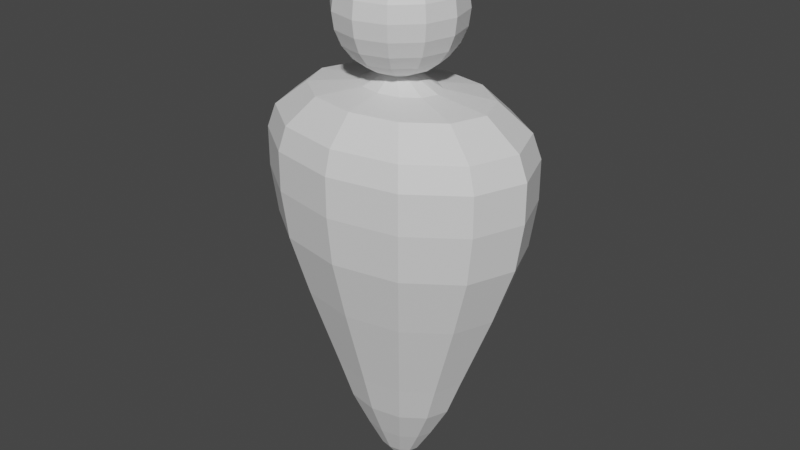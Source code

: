 # Source: Ghost.blend  (saved by Blender 4.0.36; exported with 4.5.12 LTS)
import bpy
from mathutils import Matrix  # noqa: F401  (used for matrix-valued properties, if any)

bpy.ops.wm.read_factory_settings(use_empty=True)
scene = bpy.context.scene
scene.name = 'Scene'

# ---- collections
col_collection = bpy.data.collections.new('Collection'); scene.collection.children.link(col_collection)

# ---- materials (node trees are filled in below, after node groups)
mat_material = bpy.data.materials.new('Material')
mat_material.use_transparent_shadow = False
mat_material_001 = bpy.data.materials.new('Material.001')
mat_material_001.use_transparent_shadow = False

# ---- material node trees
mat_material.use_nodes = True; mat_material.node_tree.nodes.clear()
_N = mat_material.node_tree.nodes; _L = mat_material.node_tree.links
n0 = _N.new('ShaderNodeOutputMaterial'); n0.name = 'Material Output'; n0.location = (300, 300)
n1 = _N.new('ShaderNodeWireframe'); n1.name = 'Wireframe'; n1.location = (27, 288)
n1.use_pixel_size = True
n1.inputs[0].default_value = 0.0
_L.new(n1.outputs[0], n0.inputs[0])
n0.is_active_output = True
mat_material_001.use_nodes = True; mat_material_001.node_tree.nodes.clear()
_N = mat_material_001.node_tree.nodes; _L = mat_material_001.node_tree.links
n0 = _N.new('ShaderNodeBsdfPrincipled'); n0.name = 'Principled BSDF'; n0.location = (10, 300)
n0.inputs[3].default_value = 1.45
n1 = _N.new('ShaderNodeOutputMaterial'); n1.name = 'Material Output'; n1.location = (300, 300)
_L.new(n0.outputs[0], n1.inputs[0])
n1.is_active_output = True

# ---- world
world_world = bpy.data.worlds.new('World'); scene.world = world_world
world_world.use_nodes = True; world_world.node_tree.nodes.clear()
_N = world_world.node_tree.nodes; _L = world_world.node_tree.links
n0 = _N.new('ShaderNodeOutputWorld'); n0.name = 'World Output'; n0.location = (300, 300)
n1 = _N.new('ShaderNodeBackground'); n1.name = 'Background'; n1.location = (10, 300)
n1.inputs[0].default_value = (0.05088, 0.05088, 0.05088, 1.0)
_L.new(n1.outputs[0], n0.inputs[0])
n0.is_active_output = True
world_world.color = (0.05088, 0.05088, 0.05088)
world_world.use_sun_shadow = False
world_world.sun_shadow_jitter_overblur = 0.0

# ---- meshes
me_sphere_003 = bpy.data.meshes.new('Sphere.003')
me_sphere_003.from_pydata([(4.728e-09, 0.1406, 1.709), (4.728e-09, 0.1921, 1.62), (4.728e-09, 0.1921, 1.517), (4.728e-09, 0.1722, 1.469), (0.02573, 0.04457, 1.761), (0.04971, 0.0861, 1.741), (0.0703, 0.1218, 1.709), (0.0861, 0.1491, 1.668), (0.09604, 0.1663, 1.62), (0.09942, 0.1722, 1.569), (0.09604, 0.1663, 1.517), (0.0861, 0.1491, 1.469), (0.0703, 0.1218, 1.428), (0.04971, 0.0861, 1.397), (0.02573, 0.04457, 1.377), (0.04457, 0.02573, 1.761), (0.0861, 0.04971, 1.741), (0.1218, 0.0703, 1.709), (0.1491, 0.0861, 1.668), (0.1663, 0.09604, 1.62), (0.1722, 0.09942, 1.569), (0.1663, 0.09604, 1.517), (0.1491, 0.0861, 1.469), (0.1218, 0.0703, 1.428), (0.0861, 0.04971, 1.397), (0.04457, 0.02573, 1.377), (0.05147, -5.96e-08, 1.761), (0.09942, -5.96e-08, 1.741), (0.1406, -5.96e-08, 1.709), (0.1722, -5.96e-08, 1.668), (0.1921, -5.96e-08, 1.62), (0.1988, -5.96e-08, 1.569), (0.1921, -5.96e-08, 1.517), (0.1722, -5.96e-08, 1.469), (0.1406, -5.96e-08, 1.428), (0.09942, -5.96e-08, 1.397), (0.05147, -5.96e-08, 1.377), (0.04457, -0.02573, 1.761), (0.0861, -0.04971, 1.741), (0.1218, -0.0703, 1.709), (0.1491, -0.0861, 1.668), (0.1663, -0.09604, 1.62), (0.1722, -0.09942, 1.569), (0.1663, -0.09604, 1.517), (0.1491, -0.0861, 1.469), (0.1218, -0.0703, 1.428), (0.0861, -0.04971, 1.397), (0.04457, -0.02573, 1.377), (0.02573, -0.04457, 1.761), (0.04971, -0.0861, 1.741), (0.0703, -0.1218, 1.709), (0.0861, -0.1491, 1.668), (0.09604, -0.1663, 1.62), (0.09942, -0.1722, 1.569), (0.09604, -0.1663, 1.517), (0.0861, -0.1491, 1.469), (0.0703, -0.1218, 1.428), (0.04971, -0.0861, 1.397), (0.02573, -0.04457, 1.377), (4.728e-09, -0.05147, 1.761), (4.728e-09, -0.09942, 1.741), (-7.124e-09, -0.1406, 1.709), (-1.305e-08, -0.1722, 1.668), (-7.124e-09, -0.1921, 1.62), (4.728e-09, -0.1988, 1.569), (-7.124e-09, -0.1921, 1.517), (-1.305e-08, -0.1722, 1.469), (-7.124e-09, -0.1406, 1.428), (4.728e-09, -0.09942, 1.397), (4.728e-09, -0.05147, 1.377), (-0.02573, -0.04457, 1.761), (-0.04971, -0.0861, 1.741), (-0.0703, -0.1218, 1.709), (-0.0861, -0.1491, 1.668), (-0.09604, -0.1663, 1.62), (-0.09942, -0.1722, 1.569), (-0.09604, -0.1663, 1.517), (-0.0861, -0.1491, 1.469), (-0.0703, -0.1218, 1.428), (-0.04971, -0.0861, 1.397), (-0.02573, -0.04457, 1.377), (-0.04457, -0.02573, 1.761), (-0.0861, -0.04971, 1.741), (-0.1218, -0.0703, 1.709), (-0.1491, -0.0861, 1.668), (-0.1663, -0.09604, 1.62), (-0.1722, -0.09942, 1.569), (-0.1663, -0.09604, 1.517), (-0.1491, -0.0861, 1.469), (-0.1218, -0.0703, 1.428), (-0.0861, -0.04971, 1.397), (-0.04457, -0.02573, 1.377), (4.728e-09, -5.96e-08, 1.768), (-0.05147, -5.96e-08, 1.761), (-0.09942, -5.96e-08, 1.741), (-0.1406, -5.96e-08, 1.709), (-0.1722, -5.96e-08, 1.668), (-0.1921, -5.96e-08, 1.62), (-0.1988, -5.96e-08, 1.569), (-0.1921, -5.96e-08, 1.517), (-0.1722, -5.96e-08, 1.469), (-0.1406, -5.96e-08, 1.428), (-0.09942, -5.96e-08, 1.397), (-0.05147, -5.96e-08, 1.377), (-0.04457, 0.02573, 1.761), (-0.0861, 0.04971, 1.741), (-0.1218, 0.0703, 1.709), (-0.1491, 0.0861, 1.668), (-0.1663, 0.09604, 1.62), (-0.1722, 0.09942, 1.569), (-0.1663, 0.09604, 1.517), (-0.1491, 0.0861, 1.469), (-0.1218, 0.0703, 1.428), (-0.0861, 0.04971, 1.397), (-0.04457, 0.02573, 1.377), (-0.02573, 0.04457, 1.761), (-0.04971, 0.0861, 1.741), (-0.0703, 0.1218, 1.709), (-0.0861, 0.1491, 1.668), (-0.09604, 0.1663, 1.62), (-0.09942, 0.1722, 1.569), (-0.09604, 0.1663, 1.517), (-0.0861, 0.1491, 1.469), (-0.0703, 0.1218, 1.428), (-0.04971, 0.0861, 1.397), (-0.02573, 0.04457, 1.377), (4.728e-09, 0.05147, 1.761), (4.728e-09, 0.09942, 1.741), (2.251e-08, 0.1722, 1.668), (4.728e-09, 0.1988, 1.569), (2.843e-08, 0.1406, 1.428), (4.728e-09, 0.09942, 1.397), (4.728e-09, 0.05147, 1.377), (0.06906, 0.08552, 1.337), (0.02573, 0.04457, 1.375), (0.04457, 0.02573, 1.375), (0.05147, -5.96e-08, 1.375), (0.04457, -0.02573, 1.375), (0.02573, -0.04457, 1.375), (4.569e-09, -0.05147, 1.375), (-0.02573, -0.04457, 1.375), (-0.04457, -0.02573, 1.375), (-0.05147, -5.96e-08, 1.375), (-0.04457, 0.02573, 1.375), (-0.02573, 0.04457, 1.375), (4.569e-09, 0.05147, 1.375), (0.1535, 0.1901, 1.317), (0.1196, 0.04938, 1.337), (0.1381, -5.96e-08, 1.337), (0.1196, -0.04938, 1.337), (0.06906, -0.08552, 1.337), (4.564e-09, -0.09875, 1.337), (-0.06906, -0.08552, 1.337), (-0.1196, -0.04938, 1.337), (-0.1381, -5.96e-08, 1.337), (-0.1196, 0.04938, 1.337), (-0.06906, 0.08552, 1.337), (4.564e-09, 0.09875, 1.337), (0.2091, 0.2589, 1.233), (0.2658, 0.1097, 1.317), (0.3069, -5.96e-08, 1.317), (0.2658, -0.1097, 1.317), (0.1535, -0.1901, 1.317), (-1.186e-09, -0.2195, 1.317), (-0.1535, -0.1901, 1.317), (-0.2658, -0.1097, 1.317), (-0.3069, -5.96e-08, 1.317), (-0.2658, 0.1097, 1.317), (-0.1535, 0.1901, 1.317), (-1.186e-09, 0.2195, 1.317), (0.2238, 0.2772, 1.157), (0.3621, 0.1495, 1.233), (0.4181, -5.96e-08, 1.233), (0.3621, -0.1495, 1.233), (0.2091, -0.2589, 1.233), (-7.297e-09, -0.299, 1.233), (-0.2091, -0.2589, 1.233), (-0.3621, -0.1495, 1.233), (-0.4181, -5.96e-08, 1.233), (-0.3621, 0.1495, 1.233), (-0.2091, 0.2589, 1.233), (-7.297e-09, 0.299, 1.233), (0.2238, 0.2772, 1.03), (0.3877, 0.16, 1.157), (0.4477, -5.355e-08, 1.157), (0.3877, -0.16, 1.157), (0.2238, -0.2772, 1.157), (-8.742e-09, -0.3201, 1.157), (-0.2238, -0.2772, 1.157), (-0.3877, -0.16, 1.157), (-0.4477, -5.355e-08, 1.157), (-0.3877, 0.16, 1.157), (-0.2238, 0.2772, 1.157), (-8.742e-09, 0.3201, 1.157), (0.212, 0.2625, 0.8749), (0.3877, 0.16, 1.03), (0.4477, -4.47e-08, 1.03), (0.3877, -0.16, 1.03), (0.2238, -0.2772, 1.03), (-8.901e-09, -0.3201, 1.03), (-0.2238, -0.2772, 1.03), (-0.3877, -0.16, 1.03), (-0.4477, -4.47e-08, 1.03), (-0.3877, 0.16, 1.03), (-0.2238, 0.2772, 1.03), (-8.901e-09, 0.3201, 1.03), (0.1768, 0.219, 0.6781), (0.3672, 0.1516, 0.8749), (0.424, -2.98e-08, 0.8749), (0.3672, -0.1516, 0.8749), (0.212, -0.2625, 0.8749), (-8.1e-09, -0.3032, 0.8749), (-0.212, -0.2625, 0.8749), (-0.3672, -0.1516, 0.8749), (-0.424, -2.98e-08, 0.8749), (-0.3672, 0.1516, 0.8749), (-0.212, 0.2625, 0.8749), (-8.1e-09, 0.3032, 0.8749), (0.149, 0.1845, 0.5388), (0.3063, 0.1264, 0.6781), (0.3536, -2.98e-08, 0.6781), (0.3063, -0.1264, 0.6781), (0.1768, -0.219, 0.6781), (-5.646e-09, -0.2528, 0.6781), (-0.1768, -0.219, 0.6781), (-0.3063, -0.1264, 0.6781), (-0.3536, -2.98e-08, 0.6781), (-0.3063, 0.1264, 0.6781), (-0.1768, 0.219, 0.6781), (-5.646e-09, 0.2528, 0.6781), (0.1221, 0.1512, 0.4054), (0.258, 0.1065, 0.5388), (0.2979, 0.0, 0.5388), (0.258, -0.1065, 0.5388), (0.149, -0.1845, 0.5388), (3.873e-10, -0.213, 0.5388), (-0.149, -0.1845, 0.5388), (-0.258, -0.1065, 0.5388), (-0.2979, 0.0, 0.5388), (-0.258, 0.1065, 0.5388), (-0.149, 0.1845, 0.5388), (3.873e-10, 0.213, 0.5388), (0.09733, 0.1205, 0.2782), (0.2115, 0.08729, 0.4054), (0.2442, 0.0, 0.4054), (0.2115, -0.08729, 0.4054), (0.1221, -0.1512, 0.4054), (2.834e-09, -0.1746, 0.4054), (-0.1221, -0.1512, 0.4054), (-0.2115, -0.08729, 0.4054), (-0.2442, 0.0, 0.4054), (-0.2115, 0.08729, 0.4054), (-0.1221, 0.1512, 0.4054), (2.834e-09, 0.1746, 0.4054), (0.06458, 0.07997, 0.1625), (0.1686, 0.06959, 0.2782), (0.1947, 0.0, 0.2782), (0.1686, -0.06959, 0.2782), (0.09733, -0.1205, 0.2782), (3.567e-09, -0.1392, 0.2782), (-0.09733, -0.1205, 0.2782), (-0.1686, -0.06959, 0.2782), (-0.1947, 0.0, 0.2782), (-0.1686, 0.06959, 0.2782), (-0.09733, 0.1205, 0.2782), (3.567e-09, 0.1392, 0.2782), (0.03645, 0.04514, 0.07216), (0.1118, 0.04617, 0.1625), (0.1292, 0.0, 0.1625), (0.1118, -0.04617, 0.1625), (0.06458, -0.07997, 0.1625), (3.253e-09, -0.09234, 0.1625), (-0.06458, -0.07997, 0.1625), (-0.1118, -0.04617, 0.1625), (-0.1292, 0.0, 0.1625), (-0.1118, 0.04617, 0.1625), (-0.06458, 0.07997, 0.1625), (3.253e-09, 0.09234, 0.1625), (0.06314, 0.02606, 0.07216), (0.0729, 0.0, 0.07216), (0.06314, -0.02606, 0.07216), (0.03645, -0.04514, 0.07216), (6.008e-09, -0.05212, 0.07216), (-0.03645, -0.04514, 0.07216), (-0.06314, -0.02606, 0.07216), (-0.0729, 0.0, 0.07216), (-0.06314, 0.02606, 0.07216), (-0.03645, 0.04514, 0.07216), (6.008e-09, 0.05212, 0.07216), (3.669e-09, 0.0, -0.0004047)], [], [(128, 0, 6, 7), (132, 131, 13, 14), (126, 92, 4), (3, 2, 10, 11), (1, 128, 7, 8), (132, 14, 134, 145), (127, 126, 4, 5), (130, 3, 11, 12), (129, 1, 8, 9), (0, 127, 5, 6), (131, 130, 12, 13), (2, 129, 9, 10), (12, 11, 22, 23), (9, 8, 19, 20), (6, 5, 16, 17), (13, 12, 23, 24), (10, 9, 20, 21), (7, 6, 17, 18), (14, 13, 24, 25), (4, 92, 15), (11, 10, 21, 22), (8, 7, 18, 19), (36, 47, 137, 136), (5, 4, 15, 16), (15, 92, 26), (22, 21, 32, 33), (19, 18, 29, 30), (91, 103, 142, 141), (16, 15, 26, 27), (23, 22, 33, 34), (20, 19, 30, 31), (17, 16, 27, 28), (24, 23, 34, 35), (21, 20, 31, 32), (18, 17, 28, 29), (25, 24, 35, 36), (35, 34, 45, 46), (32, 31, 42, 43), (29, 28, 39, 40), (36, 35, 46, 47), (26, 92, 37), (33, 32, 43, 44), (30, 29, 40, 41), (80, 91, 141, 140), (27, 26, 37, 38), (34, 33, 44, 45), (31, 30, 41, 42), (28, 27, 38, 39), (38, 37, 48, 49), (45, 44, 55, 56), (42, 41, 52, 53), (39, 38, 49, 50), (46, 45, 56, 57), (43, 42, 53, 54), (40, 39, 50, 51), (47, 46, 57, 58), (37, 92, 48), (44, 43, 54, 55), (41, 40, 51, 52), (69, 80, 140, 139), (58, 57, 68, 69), (48, 92, 59), (55, 54, 65, 66), (52, 51, 62, 63), (103, 114, 143, 142), (49, 48, 59, 60), (56, 55, 66, 67), (53, 52, 63, 64), (50, 49, 60, 61), (57, 56, 67, 68), (54, 53, 64, 65), (51, 50, 61, 62), (61, 60, 71, 72), (68, 67, 78, 79), (65, 64, 75, 76), (62, 61, 72, 73), (69, 68, 79, 80), (59, 92, 70), (66, 65, 76, 77), (63, 62, 73, 74), (58, 69, 139, 138), (60, 59, 70, 71), (67, 66, 77, 78), (64, 63, 74, 75), (25, 36, 136, 135), (71, 70, 81, 82), (78, 77, 88, 89), (75, 74, 85, 86), (72, 71, 82, 83), (79, 78, 89, 90), (76, 75, 86, 87), (73, 72, 83, 84), (80, 79, 90, 91), (70, 92, 81), (77, 76, 87, 88), (74, 73, 84, 85), (84, 83, 95, 96), (91, 90, 102, 103), (81, 92, 93), (88, 87, 99, 100), (85, 84, 96, 97), (14, 25, 135, 134), (82, 81, 93, 94), (89, 88, 100, 101), (86, 85, 97, 98), (83, 82, 94, 95), (90, 89, 101, 102), (87, 86, 98, 99), (95, 94, 105, 106), (102, 101, 112, 113), (99, 98, 109, 110), (96, 95, 106, 107), (103, 102, 113, 114), (93, 92, 104), (100, 99, 110, 111), (97, 96, 107, 108), (125, 132, 145, 144), (94, 93, 104, 105), (101, 100, 111, 112), (98, 97, 108, 109), (108, 107, 118, 119), (47, 58, 138, 137), (105, 104, 115, 116), (112, 111, 122, 123), (109, 108, 119, 120), (106, 105, 116, 117), (113, 112, 123, 124), (110, 109, 120, 121), (107, 106, 117, 118), (114, 113, 124, 125), (104, 92, 115), (111, 110, 121, 122), (118, 117, 0, 128), (125, 124, 131, 132), (115, 92, 126), (122, 121, 2, 3), (119, 118, 128, 1), (114, 125, 144, 143), (116, 115, 126, 127), (123, 122, 3, 130), (120, 119, 1, 129), (117, 116, 127, 0), (124, 123, 130, 131), (121, 120, 129, 2), (139, 140, 152, 151), (142, 143, 155, 154), (135, 136, 148, 147), (144, 145, 157, 156), (138, 139, 151, 150), (141, 142, 154, 153), (134, 135, 147, 133), (137, 138, 150, 149), (145, 134, 133, 157), (140, 141, 153, 152), (143, 144, 156, 155), (136, 137, 149, 148), (151, 152, 164, 163), (154, 155, 167, 166), (147, 148, 160, 159), (156, 157, 169, 168), (150, 151, 163, 162), (153, 154, 166, 165), (133, 147, 159, 146), (149, 150, 162, 161), (157, 133, 146, 169), (152, 153, 165, 164), (155, 156, 168, 167), (148, 149, 161, 160), (166, 167, 179, 178), (159, 160, 172, 171), (168, 169, 181, 180), (162, 163, 175, 174), (165, 166, 178, 177), (146, 159, 171, 158), (161, 162, 174, 173), (169, 146, 158, 181), (164, 165, 177, 176), (167, 168, 180, 179), (160, 161, 173, 172), (163, 164, 176, 175), (178, 179, 191, 190), (171, 172, 184, 183), (180, 181, 193, 192), (174, 175, 187, 186), (177, 178, 190, 189), (158, 171, 183, 170), (173, 174, 186, 185), (181, 158, 170, 193), (176, 177, 189, 188), (179, 180, 192, 191), (172, 173, 185, 184), (175, 176, 188, 187), (183, 184, 196, 195), (192, 193, 205, 204), (186, 187, 199, 198), (189, 190, 202, 201), (170, 183, 195, 182), (185, 186, 198, 197), (193, 170, 182, 205), (188, 189, 201, 200), (191, 192, 204, 203), (184, 185, 197, 196), (187, 188, 200, 199), (190, 191, 203, 202), (204, 205, 217, 216), (198, 199, 211, 210), (201, 202, 214, 213), (182, 195, 207, 194), (197, 198, 210, 209), (205, 182, 194, 217), (200, 201, 213, 212), (203, 204, 216, 215), (196, 197, 209, 208), (199, 200, 212, 211), (202, 203, 215, 214), (195, 196, 208, 207), (210, 211, 223, 222), (213, 214, 226, 225), (194, 207, 219, 206), (209, 210, 222, 221), (217, 194, 206, 229), (212, 213, 225, 224), (215, 216, 228, 227), (208, 209, 221, 220), (211, 212, 224, 223), (214, 215, 227, 226), (207, 208, 220, 219), (216, 217, 229, 228), (225, 226, 238, 237), (206, 219, 231, 218), (221, 222, 234, 233), (229, 206, 218, 241), (224, 225, 237, 236), (227, 228, 240, 239), (220, 221, 233, 232), (223, 224, 236, 235), (226, 227, 239, 238), (219, 220, 232, 231), (228, 229, 241, 240), (222, 223, 235, 234), (237, 238, 250, 249), (218, 231, 243, 230), (233, 234, 246, 245), (241, 218, 230, 253), (236, 237, 249, 248), (239, 240, 252, 251), (232, 233, 245, 244), (235, 236, 248, 247), (238, 239, 251, 250), (231, 232, 244, 243), (240, 241, 253, 252), (234, 235, 247, 246), (230, 243, 255, 242), (245, 246, 258, 257), (253, 230, 242, 265), (248, 249, 261, 260), (251, 252, 264, 263), (244, 245, 257, 256), (247, 248, 260, 259), (250, 251, 263, 262), (243, 244, 256, 255), (252, 253, 265, 264), (246, 247, 259, 258), (249, 250, 262, 261), (257, 258, 270, 269), (265, 242, 254, 277), (260, 261, 273, 272), (263, 264, 276, 275), (256, 257, 269, 268), (259, 260, 272, 271), (262, 263, 275, 274), (255, 256, 268, 267), (264, 265, 277, 276), (258, 259, 271, 270), (261, 262, 274, 273), (242, 255, 267, 254), (269, 270, 281, 280), (277, 254, 266, 288), (272, 273, 284, 283), (275, 276, 287, 286), (268, 269, 280, 279), (271, 272, 283, 282), (274, 275, 286, 285), (267, 268, 279, 278), (276, 277, 288, 287), (270, 271, 282, 281), (273, 274, 285, 284), (254, 267, 278, 266), (289, 288, 266), (289, 266, 278), (289, 278, 279), (289, 279, 280), (289, 280, 281), (289, 281, 282), (289, 282, 283), (289, 283, 284), (289, 284, 285), (289, 285, 286), (289, 286, 287), (289, 287, 288)])
me_sphere_003.polygons.foreach_set('material_index', [1, 1, 1, 1, 1, 1, 1, 1, 1, 1, 1, 1, 1, 1, 1, 1, 1, 1, 1, 1, 1, 1, 1, 1, 1, 1, 1, 1, 1, 1, 1, 1, 1, 1, 1, 1, 1, 1, 1, 1, 1, 1, 1, 1, 1, 1, 1, 1, 1, 1, 1, 1, 1, 1, 1, 1, 1, 1, 1, 1, 1, 1, 1, 1, 1, 1, 1, 1, 1, 1, 1, 1, 1, 1, 1, 1, 1, 1, 1, 1, 1, 1, 1, 1, 1, 1, 1, 1, 1, 1, 1, 1, 1, 1, 1, 1, 1, 1, 1, 1, 1, 1, 1, 1, 1, 1, 1, 1, 1, 1, 1, 1, 1, 1, 1, 1, 1, 1, 1, 1, 1, 1, 1, 1, 1, 1, 1, 1, 1, 1, 1, 1, 1, 1, 1, 1, 1, 1, 1, 1, 1, 1, 1, 1, 1, 1, 1, 1, 1, 1, 1, 1, 1, 1, 1, 1, 1, 1, 1, 1, 1, 1, 1, 1, 1, 1, 1, 1, 1, 1, 1, 1, 1, 1, 1, 1, 1, 1, 1, 1, 1, 1, 1, 1, 1, 1, 1, 1, 1, 1, 1, 1, 1, 1, 1, 1, 1, 1, 1, 1, 1, 1, 1, 1, 1, 1, 1, 1, 1, 1, 1, 1, 1, 1, 1, 1, 1, 1, 1, 1, 1, 1, 1, 1, 1, 1, 1, 1, 1, 1, 1, 1, 1, 1, 1, 1, 1, 1, 1, 1, 1, 1, 1, 1, 1, 1, 1, 1, 1, 1, 1, 1, 1, 1, 1, 1, 1, 1, 1, 1, 1, 1, 1, 1, 1, 1, 1, 1, 1, 1, 1, 1, 1, 1, 1, 1, 1, 1, 1, 1, 1, 1, 1, 1, 1, 1, 1, 1, 1, 1, 1, 1, 1, 1, 1, 1, 1, 1, 1, 1])
_uv = me_sphere_003.uv_layers.new(name='UVMap')
_uv.uv.foreach_set('vector', [0.75, 0.6667, 0.75, 0.75, 0.6667, 0.75, 0.6667, 0.6667, 0.75, 0.08333, 0.75, 0.1667, 0.6667, 0.1667, 0.6667, 0.08333, 0.75, 0.9167, 0.7083, 1.0, 0.6667, 0.9167, 0.75, 0.3333, 0.75, 0.4167, 0.6667, 0.4167, 0.6667, 0.3333, 0.75, 0.5833, 0.75, 0.6667, 0.6667, 0.6667, 0.6667, 0.5833, 0.75, 0.08333, 0.6667, 0.08333, 0.6667, 0.08333, 0.75, 0.08333, 0.75, 0.8333, 0.75, 0.9167, 0.6667, 0.9167, 0.6667, 0.8333, 0.75, 0.25, 0.75, 0.3333, 0.6667, 0.3333, 0.6667, 0.25, 0.75, 0.5, 0.75, 0.5833, 0.6667, 0.5833, 0.6667, 0.5, 0.75, 0.75, 0.75, 0.8333, 0.6667, 0.8333, 0.6667, 0.75, 0.75, 0.1667, 0.75, 0.25, 0.6667, 0.25, 0.6667, 0.1667, 0.75, 0.4167, 0.75, 0.5, 0.6667, 0.5, 0.6667, 0.4167, 0.6667, 0.25, 0.6667, 0.3333, 0.5833, 0.3333, 0.5833, 0.25, 0.6667, 0.5, 0.6667, 0.5833, 0.5833, 0.5833, 0.5833, 0.5, 0.6667, 0.75, 0.6667, 0.8333, 0.5833, 0.8333, 0.5833, 0.75, 0.6667, 0.1667, 0.6667, 0.25, 0.5833, 0.25, 0.5833, 0.1667, 0.6667, 0.4167, 0.6667, 0.5, 0.5833, 0.5, 0.5833, 0.4167, 0.6667, 0.6667, 0.6667, 0.75, 0.5833, 0.75, 0.5833, 0.6667, 0.6667, 0.08333, 0.6667, 0.1667, 0.5833, 0.1667, 0.5833, 0.08333, 0.6667, 0.9167, 0.625, 1.0, 0.5833, 0.9167, 0.6667, 0.3333, 0.6667, 0.4167, 0.5833, 0.4167, 0.5833, 0.3333, 0.6667, 0.5833, 0.6667, 0.6667, 0.5833, 0.6667, 0.5833, 0.5833, 0.5, 0.08333, 0.4167, 0.08333, 0.4167, 0.08333, 0.5, 0.08333, 0.6667, 0.8333, 0.6667, 0.9167, 0.5833, 0.9167, 0.5833, 0.8333, 0.5833, 0.9167, 0.5417, 1.0, 0.5, 0.9167, 0.5833, 0.3333, 0.5833, 0.4167, 0.5, 0.4167, 0.5, 0.3333, 0.5833, 0.5833, 0.5833, 0.6667, 0.5, 0.6667, 0.5, 0.5833, 0.08333, 0.08333, 0.0, 0.08333, 0.0, 0.08333, 0.08333, 0.08333, 0.5833, 0.8333, 0.5833, 0.9167, 0.5, 0.9167, 0.5, 0.8333, 0.5833, 0.25, 0.5833, 0.3333, 0.5, 0.3333, 0.5, 0.25, 0.5833, 0.5, 0.5833, 0.5833, 0.5, 0.5833, 0.5, 0.5, 0.5833, 0.75, 0.5833, 0.8333, 0.5, 0.8333, 0.5, 0.75, 0.5833, 0.1667, 0.5833, 0.25, 0.5, 0.25, 0.5, 0.1667, 0.5833, 0.4167, 0.5833, 0.5, 0.5, 0.5, 0.5, 0.4167, 0.5833, 0.6667, 0.5833, 0.75, 0.5, 0.75, 0.5, 0.6667, 0.5833, 0.08333, 0.5833, 0.1667, 0.5, 0.1667, 0.5, 0.08333, 0.5, 0.1667, 0.5, 0.25, 0.4167, 0.25, 0.4167, 0.1667, 0.5, 0.4167, 0.5, 0.5, 0.4167, 0.5, 0.4167, 0.4167, 0.5, 0.6667, 0.5, 0.75, 0.4167, 0.75, 0.4167, 0.6667, 0.5, 0.08333, 0.5, 0.1667, 0.4167, 0.1667, 0.4167, 0.08333, 0.5, 0.9167, 0.4583, 1.0, 0.4167, 0.9167, 0.5, 0.3333, 0.5, 0.4167, 0.4167, 0.4167, 0.4167, 0.3333, 0.5, 0.5833, 0.5, 0.6667, 0.4167, 0.6667, 0.4167, 0.5833, 0.1667, 0.08333, 0.08333, 0.08333, 0.08333, 0.08333, 0.1667, 0.08333, 0.5, 0.8333, 0.5, 0.9167, 0.4167, 0.9167, 0.4167, 0.8333, 0.5, 0.25, 0.5, 0.3333, 0.4167, 0.3333, 0.4167, 0.25, 0.5, 0.5, 0.5, 0.5833, 0.4167, 0.5833, 0.4167, 0.5, 0.5, 0.75, 0.5, 0.8333, 0.4167, 0.8333, 0.4167, 0.75, 0.4167, 0.8333, 0.4167, 0.9167, 0.3333, 0.9167, 0.3333, 0.8333, 0.4167, 0.25, 0.4167, 0.3333, 0.3333, 0.3333, 0.3333, 0.25, 0.4167, 0.5, 0.4167, 0.5833, 0.3333, 0.5833, 0.3333, 0.5, 0.4167, 0.75, 0.4167, 0.8333, 0.3333, 0.8333, 0.3333, 0.75, 0.4167, 0.1667, 0.4167, 0.25, 0.3333, 0.25, 0.3333, 0.1667, 0.4167, 0.4167, 0.4167, 0.5, 0.3333, 0.5, 0.3333, 0.4167, 0.4167, 0.6667, 0.4167, 0.75, 0.3333, 0.75, 0.3333, 0.6667, 0.4167, 0.08333, 0.4167, 0.1667, 0.3333, 0.1667, 0.3333, 0.08333, 0.4167, 0.9167, 0.375, 1.0, 0.3333, 0.9167, 0.4167, 0.3333, 0.4167, 0.4167, 0.3333, 0.4167, 0.3333, 0.3333, 0.4167, 0.5833, 0.4167, 0.6667, 0.3333, 0.6667, 0.3333, 0.5833, 0.25, 0.08333, 0.1667, 0.08333, 0.1667, 0.08333, 0.25, 0.08333, 0.3333, 0.08333, 0.3333, 0.1667, 0.25, 0.1667, 0.25, 0.08333, 0.3333, 0.9167, 0.2917, 1.0, 0.25, 0.9167, 0.3333, 0.3333, 0.3333, 0.4167, 0.25, 0.4167, 0.25, 0.3333, 0.3333, 0.5833, 0.3333, 0.6667, 0.25, 0.6667, 0.25, 0.5833, 1.0, 0.08333, 0.9167, 0.08333, 0.9167, 0.08333, 1.0, 0.08333, 0.3333, 0.8333, 0.3333, 0.9167, 0.25, 0.9167, 0.25, 0.8333, 0.3333, 0.25, 0.3333, 0.3333, 0.25, 0.3333, 0.25, 0.25, 0.3333, 0.5, 0.3333, 0.5833, 0.25, 0.5833, 0.25, 0.5, 0.3333, 0.75, 0.3333, 0.8333, 0.25, 0.8333, 0.25, 0.75, 0.3333, 0.1667, 0.3333, 0.25, 0.25, 0.25, 0.25, 0.1667, 0.3333, 0.4167, 0.3333, 0.5, 0.25, 0.5, 0.25, 0.4167, 0.3333, 0.6667, 0.3333, 0.75, 0.25, 0.75, 0.25, 0.6667, 0.25, 0.75, 0.25, 0.8333, 0.1667, 0.8333, 0.1667, 0.75, 0.25, 0.1667, 0.25, 0.25, 0.1667, 0.25, 0.1667, 0.1667, 0.25, 0.4167, 0.25, 0.5, 0.1667, 0.5, 0.1667, 0.4167, 0.25, 0.6667, 0.25, 0.75, 0.1667, 0.75, 0.1667, 0.6667, 0.25, 0.08333, 0.25, 0.1667, 0.1667, 0.1667, 0.1667, 0.08333, 0.25, 0.9167, 0.2083, 1.0, 0.1667, 0.9167, 0.25, 0.3333, 0.25, 0.4167, 0.1667, 0.4167, 0.1667, 0.3333, 0.25, 0.5833, 0.25, 0.6667, 0.1667, 0.6667, 0.1667, 0.5833, 0.3333, 0.08333, 0.25, 0.08333, 0.25, 0.08333, 0.3333, 0.08333, 0.25, 0.8333, 0.25, 0.9167, 0.1667, 0.9167, 0.1667, 0.8333, 0.25, 0.25, 0.25, 0.3333, 0.1667, 0.3333, 0.1667, 0.25, 0.25, 0.5, 0.25, 0.5833, 0.1667, 0.5833, 0.1667, 0.5, 0.5833, 0.08333, 0.5, 0.08333, 0.5, 0.08333, 0.5833, 0.08333, 0.1667, 0.8333, 0.1667, 0.9167, 0.08333, 0.9167, 0.08333, 0.8333, 0.1667, 0.25, 0.1667, 0.3333, 0.08333, 0.3333, 0.08333, 0.25, 0.1667, 0.5, 0.1667, 0.5833, 0.08333, 0.5833, 0.08333, 0.5, 0.1667, 0.75, 0.1667, 0.8333, 0.08333, 0.8333, 0.08333, 0.75, 0.1667, 0.1667, 0.1667, 0.25, 0.08333, 0.25, 0.08333, 0.1667, 0.1667, 0.4167, 0.1667, 0.5, 0.08333, 0.5, 0.08333, 0.4167, 0.1667, 0.6667, 0.1667, 0.75, 0.08333, 0.75, 0.08333, 0.6667, 0.1667, 0.08333, 0.1667, 0.1667, 0.08333, 0.1667, 0.08333, 0.08333, 0.1667, 0.9167, 0.125, 1.0, 0.08333, 0.9167, 0.1667, 0.3333, 0.1667, 0.4167, 0.08333, 0.4167, 0.08333, 0.3333, 0.1667, 0.5833, 0.1667, 0.6667, 0.08333, 0.6667, 0.08333, 0.5833, 0.08333, 0.6667, 0.08333, 0.75, 0.0, 0.75, 0.0, 0.6667, 0.08333, 0.08333, 0.08333, 0.1667, 0.0, 0.1667, 0.0, 0.08333, 0.08333, 0.9167, 0.04167, 1.0, 0.0, 0.9167, 0.08333, 0.3333, 0.08333, 0.4167, 0.0, 0.4167, 0.0, 0.3333, 0.08333, 0.5833, 0.08333, 0.6667, 0.0, 0.6667, 0.0, 0.5833, 0.6667, 0.08333, 0.5833, 0.08333, 0.5833, 0.08333, 0.6667, 0.08333, 0.08333, 0.8333, 0.08333, 0.9167, 0.0, 0.9167, 0.0, 0.8333, 0.08333, 0.25, 0.08333, 0.3333, 0.0, 0.3333, 0.0, 0.25, 0.08333, 0.5, 0.08333, 0.5833, 0.0, 0.5833, 0.0, 0.5, 0.08333, 0.75, 0.08333, 0.8333, 0.0, 0.8333, 0.0, 0.75, 0.08333, 0.1667, 0.08333, 0.25, 0.0, 0.25, 0.0, 0.1667, 0.08333, 0.4167, 0.08333, 0.5, 0.0, 0.5, 0.0, 0.4167, 1.0, 0.75, 1.0, 0.8333, 0.9167, 0.8333, 0.9167, 0.75, 1.0, 0.1667, 1.0, 0.25, 0.9167, 0.25, 0.9167, 0.1667, 1.0, 0.4167, 1.0, 0.5, 0.9167, 0.5, 0.9167, 0.4167, 1.0, 0.6667, 1.0, 0.75, 0.9167, 0.75, 0.9167, 0.6667, 1.0, 0.08333, 1.0, 0.1667, 0.9167, 0.1667, 0.9167, 0.08333, 1.0, 0.9167, 0.9583, 1.0, 0.9167, 0.9167, 1.0, 0.3333, 1.0, 0.4167, 0.9167, 0.4167, 0.9167, 0.3333, 1.0, 0.5833, 1.0, 0.6667, 0.9167, 0.6667, 0.9167, 0.5833, 0.8333, 0.08333, 0.75, 0.08333, 0.75, 0.08333, 0.8333, 0.08333, 1.0, 0.8333, 1.0, 0.9167, 0.9167, 0.9167, 0.9167, 0.8333, 1.0, 0.25, 1.0, 0.3333, 0.9167, 0.3333, 0.9167, 0.25, 1.0, 0.5, 1.0, 0.5833, 0.9167, 0.5833, 0.9167, 0.5, 0.9167, 0.5833, 0.9167, 0.6667, 0.8333, 0.6667, 0.8333, 0.5833, 0.4167, 0.08333, 0.3333, 0.08333, 0.3333, 0.08333, 0.4167, 0.08333, 0.9167, 0.8333, 0.9167, 0.9167, 0.8333, 0.9167, 0.8333, 0.8333, 0.9167, 0.25, 0.9167, 0.3333, 0.8333, 0.3333, 0.8333, 0.25, 0.9167, 0.5, 0.9167, 0.5833, 0.8333, 0.5833, 0.8333, 0.5, 0.9167, 0.75, 0.9167, 0.8333, 0.8333, 0.8333, 0.8333, 0.75, 0.9167, 0.1667, 0.9167, 0.25, 0.8333, 0.25, 0.8333, 0.1667, 0.9167, 0.4167, 0.9167, 0.5, 0.8333, 0.5, 0.8333, 0.4167, 0.9167, 0.6667, 0.9167, 0.75, 0.8333, 0.75, 0.8333, 0.6667, 0.9167, 0.08333, 0.9167, 0.1667, 0.8333, 0.1667, 0.8333, 0.08333, 0.9167, 0.9167, 0.875, 1.0, 0.8333, 0.9167, 0.9167, 0.3333, 0.9167, 0.4167, 0.8333, 0.4167, 0.8333, 0.3333, 0.8333, 0.6667, 0.8333, 0.75, 0.75, 0.75, 0.75, 0.6667, 0.8333, 0.08333, 0.8333, 0.1667, 0.75, 0.1667, 0.75, 0.08333, 0.8333, 0.9167, 0.7917, 1.0, 0.75, 0.9167, 0.8333, 0.3333, 0.8333, 0.4167, 0.75, 0.4167, 0.75, 0.3333, 0.8333, 0.5833, 0.8333, 0.6667, 0.75, 0.6667, 0.75, 0.5833, 0.9167, 0.08333, 0.8333, 0.08333, 0.8333, 0.08333, 0.9167, 0.08333, 0.8333, 0.8333, 0.8333, 0.9167, 0.75, 0.9167, 0.75, 0.8333, 0.8333, 0.25, 0.8333, 0.3333, 0.75, 0.3333, 0.75, 0.25, 0.8333, 0.5, 0.8333, 0.5833, 0.75, 0.5833, 0.75, 0.5, 0.8333, 0.75, 0.8333, 0.8333, 0.75, 0.8333, 0.75, 0.75, 0.8333, 0.1667, 0.8333, 0.25, 0.75, 0.25, 0.75, 0.1667, 0.8333, 0.4167, 0.8333, 0.5, 0.75, 0.5, 0.75, 0.4167, 0.25, 0.08333, 0.1667, 0.08333, 0.1667, 0.08333, 0.25, 0.08333, 1.0, 0.08333, 0.9167, 0.08333, 0.9167, 0.08333, 1.0, 0.08333, 0.5833, 0.08333, 0.5, 0.08333, 0.5, 0.08333, 0.5833, 0.08333, 0.8333, 0.08333, 0.75, 0.08333, 0.75, 0.08333, 0.8333, 0.08333, 0.3333, 0.08333, 0.25, 0.08333, 0.25, 0.08333, 0.3333, 0.08333, 0.08333, 0.08333, 0.0, 0.08333, 0.0, 0.08333, 0.08333, 0.08333, 0.6667, 0.08333, 0.5833, 0.08333, 0.5833, 0.08333, 0.6667, 0.08333, 0.4167, 0.08333, 0.3333, 0.08333, 0.3333, 0.08333, 0.4167, 0.08333, 0.75, 0.08333, 0.6667, 0.08333, 0.6667, 0.08333, 0.75, 0.08333, 0.1667, 0.08333, 0.08333, 0.08333, 0.08333, 0.08333, 0.1667, 0.08333, 0.9167, 0.08333, 0.8333, 0.08333, 0.8333, 0.08333, 0.9167, 0.08333, 0.5, 0.08333, 0.4167, 0.08333, 0.4167, 0.08333, 0.5, 0.08333, 0.25, 0.08333, 0.1667, 0.08333, 0.1667, 0.08333, 0.25, 0.08333, 1.0, 0.08333, 0.9167, 0.08333, 0.9167, 0.08333, 1.0, 0.08333, 0.5833, 0.08333, 0.5, 0.08333, 0.5, 0.08333, 0.5833, 0.08333, 0.8333, 0.08333, 0.75, 0.08333, 0.75, 0.08333, 0.8333, 0.08333, 0.3333, 0.08333, 0.25, 0.08333, 0.25, 0.08333, 0.3333, 0.08333, 0.08333, 0.08333, 0.0, 0.08333, 0.0, 0.08333, 0.08333, 0.08333, 0.6667, 0.08333, 0.5833, 0.08333, 0.5833, 0.08333, 0.6667, 0.08333, 0.4167, 0.08333, 0.3333, 0.08333, 0.3333, 0.08333, 0.4167, 0.08333, 0.75, 0.08333, 0.6667, 0.08333, 0.6667, 0.08333, 0.75, 0.08333, 0.1667, 0.08333, 0.08333, 0.08333, 0.08333, 0.08333, 0.1667, 0.08333, 0.9167, 0.08333, 0.8333, 0.08333, 0.8333, 0.08333, 0.9167, 0.08333, 0.5, 0.08333, 0.4167, 0.08333, 0.4167, 0.08333, 0.5, 0.08333, 1.0, 0.08333, 0.9167, 0.08333, 0.9167, 0.08333, 1.0, 0.08333, 0.5833, 0.08333, 0.5, 0.08333, 0.5, 0.08333, 0.5833, 0.08333, 0.8333, 0.08333, 0.75, 0.08333, 0.75, 0.08333, 0.8333, 0.08333, 0.3333, 0.08333, 0.25, 0.08333, 0.25, 0.08333, 0.3333, 0.08333, 0.08333, 0.08333, 0.0, 0.08333, 0.0, 0.08333, 0.08333, 0.08333, 0.6667, 0.08333, 0.5833, 0.08333, 0.5833, 0.08333, 0.6667, 0.08333, 0.4167, 0.08333, 0.3333, 0.08333, 0.3333, 0.08333, 0.4167, 0.08333, 0.75, 0.08333, 0.6667, 0.08333, 0.6667, 0.08333, 0.75, 0.08333, 0.1667, 0.08333, 0.08333, 0.08333, 0.08333, 0.08333, 0.1667, 0.08333, 0.9167, 0.08333, 0.8333, 0.08333, 0.8333, 0.08333, 0.9167, 0.08333, 0.5, 0.08333, 0.4167, 0.08333, 0.4167, 0.08333, 0.5, 0.08333, 0.25, 0.08333, 0.1667, 0.08333, 0.1667, 0.08333, 0.25, 0.08333, 1.0, 0.08333, 0.9167, 0.08333, 0.9167, 0.08333, 1.0, 0.08333, 0.5833, 0.08333, 0.5, 0.08333, 0.5, 0.08333, 0.5833, 0.08333, 0.8333, 0.08333, 0.75, 0.08333, 0.75, 0.08333, 0.8333, 0.08333, 0.3333, 0.08333, 0.25, 0.08333, 0.25, 0.08333, 0.3333, 0.08333, 0.08333, 0.08333, 0.0, 0.08333, 0.0, 0.08333, 0.08333, 0.08333, 0.6667, 0.08333, 0.5833, 0.08333, 0.5833, 0.08333, 0.6667, 0.08333, 0.4167, 0.08333, 0.3333, 0.08333, 0.3333, 0.08333, 0.4167, 0.08333, 0.75, 0.08333, 0.6667, 0.08333, 0.6667, 0.08333, 0.75, 0.08333, 0.1667, 0.08333, 0.08333, 0.08333, 0.08333, 0.08333, 0.1667, 0.08333, 0.9167, 0.08333, 0.8333, 0.08333, 0.8333, 0.08333, 0.9167, 0.08333, 0.5, 0.08333, 0.4167, 0.08333, 0.4167, 0.08333, 0.5, 0.08333, 0.25, 0.08333, 0.1667, 0.08333, 0.1667, 0.08333, 0.25, 0.08333, 0.5833, 0.08333, 0.5, 0.08333, 0.5, 0.08333, 0.5833, 0.08333, 0.8333, 0.08333, 0.75, 0.08333, 0.75, 0.08333, 0.8333, 0.08333, 0.3333, 0.08333, 0.25, 0.08333, 0.25, 0.08333, 0.3333, 0.08333, 0.08333, 0.08333, 0.0, 0.08333, 0.0, 0.08333, 0.08333, 0.08333, 0.6667, 0.08333, 0.5833, 0.08333, 0.5833, 0.08333, 0.6667, 0.08333, 0.4167, 0.08333, 0.3333, 0.08333, 0.3333, 0.08333, 0.4167, 0.08333, 0.75, 0.08333, 0.6667, 0.08333, 0.6667, 0.08333, 0.75, 0.08333, 0.1667, 0.08333, 0.08333, 0.08333, 0.08333, 0.08333, 0.1667, 0.08333, 0.9167, 0.08333, 0.8333, 0.08333, 0.8333, 0.08333, 0.9167, 0.08333, 0.5, 0.08333, 0.4167, 0.08333, 0.4167, 0.08333, 0.5, 0.08333, 0.25, 0.08333, 0.1667, 0.08333, 0.1667, 0.08333, 0.25, 0.08333, 1.0, 0.08333, 0.9167, 0.08333, 0.9167, 0.08333, 1.0, 0.08333, 0.8333, 0.08333, 0.75, 0.08333, 0.75, 0.08333, 0.8333, 0.08333, 0.3333, 0.08333, 0.25, 0.08333, 0.25, 0.08333, 0.3333, 0.08333, 0.08333, 0.08333, 0.0, 0.08333, 0.0, 0.08333, 0.08333, 0.08333, 0.6667, 0.08333, 0.5833, 0.08333, 0.5833, 0.08333, 0.6667, 0.08333, 0.4167, 0.08333, 0.3333, 0.08333, 0.3333, 0.08333, 0.4167, 0.08333, 0.75, 0.08333, 0.6667, 0.08333, 0.6667, 0.08333, 0.75, 0.08333, 0.1667, 0.08333, 0.08333, 0.08333, 0.08333, 0.08333, 0.1667, 0.08333, 0.9167, 0.08333, 0.8333, 0.08333, 0.8333, 0.08333, 0.9167, 0.08333, 0.5, 0.08333, 0.4167, 0.08333, 0.4167, 0.08333, 0.5, 0.08333, 0.25, 0.08333, 0.1667, 0.08333, 0.1667, 0.08333, 0.25, 0.08333, 1.0, 0.08333, 0.9167, 0.08333, 0.9167, 0.08333, 1.0, 0.08333, 0.5833, 0.08333, 0.5, 0.08333, 0.5, 0.08333, 0.5833, 0.08333, 0.3333, 0.08333, 0.25, 0.08333, 0.25, 0.08333, 0.3333, 0.08333, 0.08333, 0.08333, 0.0, 0.08333, 0.0, 0.08333, 0.08333, 0.08333, 0.6667, 0.08333, 0.5833, 0.08333, 0.5833, 0.08333, 0.6667, 0.08333, 0.4167, 0.08333, 0.3333, 0.08333, 0.3333, 0.08333, 0.4167, 0.08333, 0.75, 0.08333, 0.6667, 0.08333, 0.6667, 0.08333, 0.75, 0.08333, 0.1667, 0.08333, 0.08333, 0.08333, 0.08333, 0.08333, 0.1667, 0.08333, 0.9167, 0.08333, 0.8333, 0.08333, 0.8333, 0.08333, 0.9167, 0.08333, 0.5, 0.08333, 0.4167, 0.08333, 0.4167, 0.08333, 0.5, 0.08333, 0.25, 0.08333, 0.1667, 0.08333, 0.1667, 0.08333, 0.25, 0.08333, 1.0, 0.08333, 0.9167, 0.08333, 0.9167, 0.08333, 1.0, 0.08333, 0.5833, 0.08333, 0.5, 0.08333, 0.5, 0.08333, 0.5833, 0.08333, 0.8333, 0.08333, 0.75, 0.08333, 0.75, 0.08333, 0.8333, 0.08333, 0.08333, 0.08333, 0.0, 0.08333, 0.0, 0.08333, 0.08333, 0.08333, 0.6667, 0.08333, 0.5833, 0.08333, 0.5833, 0.08333, 0.6667, 0.08333, 0.4167, 0.08333, 0.3333, 0.08333, 0.3333, 0.08333, 0.4167, 0.08333, 0.75, 0.08333, 0.6667, 0.08333, 0.6667, 0.08333, 0.75, 0.08333, 0.1667, 0.08333, 0.08333, 0.08333, 0.08333, 0.08333, 0.1667, 0.08333, 0.9167, 0.08333, 0.8333, 0.08333, 0.8333, 0.08333, 0.9167, 0.08333, 0.5, 0.08333, 0.4167, 0.08333, 0.4167, 0.08333, 0.5, 0.08333, 0.25, 0.08333, 0.1667, 0.08333, 0.1667, 0.08333, 0.25, 0.08333, 1.0, 0.08333, 0.9167, 0.08333, 0.9167, 0.08333, 1.0, 0.08333, 0.5833, 0.08333, 0.5, 0.08333, 0.5, 0.08333, 0.5833, 0.08333, 0.8333, 0.08333, 0.75, 0.08333, 0.75, 0.08333, 0.8333, 0.08333, 0.3333, 0.08333, 0.25, 0.08333, 0.25, 0.08333, 0.3333, 0.08333, 0.08333, 0.08333, 0.0, 0.08333, 0.0, 0.08333, 0.08333, 0.08333, 0.6667, 0.08333, 0.5833, 0.08333, 0.5833, 0.08333, 0.6667, 0.08333, 0.4167, 0.08333, 0.3333, 0.08333, 0.3333, 0.08333, 0.4167, 0.08333, 0.75, 0.08333, 0.6667, 0.08333, 0.6667, 0.08333, 0.75, 0.08333, 0.1667, 0.08333, 0.08333, 0.08333, 0.08333, 0.08333, 0.1667, 0.08333, 0.9167, 0.08333, 0.8333, 0.08333, 0.8333, 0.08333, 0.9167, 0.08333, 0.5, 0.08333, 0.4167, 0.08333, 0.4167, 0.08333, 0.5, 0.08333, 0.25, 0.08333, 0.1667, 0.08333, 0.1667, 0.08333, 0.25, 0.08333, 1.0, 0.08333, 0.9167, 0.08333, 0.9167, 0.08333, 1.0, 0.08333, 0.5833, 0.08333, 0.5, 0.08333, 0.5, 0.08333, 0.5833, 0.08333, 0.8333, 0.08333, 0.75, 0.08333, 0.75, 0.08333, 0.8333, 0.08333, 0.3333, 0.08333, 0.25, 0.08333, 0.25, 0.08333, 0.3333, 0.08333, 0.6667, 0.08333, 0.5833, 0.08333, 0.5833, 0.08333, 0.6667, 0.08333, 0.4167, 0.08333, 0.3333, 0.08333, 0.3333, 0.08333, 0.4167, 0.08333, 0.75, 0.08333, 0.6667, 0.08333, 0.6667, 0.08333, 0.75, 0.08333, 0.1667, 0.08333, 0.08333, 0.08333, 0.08333, 0.08333, 0.1667, 0.08333, 0.9167, 0.08333, 0.8333, 0.08333, 0.8333, 0.08333, 0.9167, 0.08333, 0.5, 0.08333, 0.4167, 0.08333, 0.4167, 0.08333, 0.5, 0.08333, 0.25, 0.08333, 0.1667, 0.08333, 0.1667, 0.08333, 0.25, 0.08333, 1.0, 0.08333, 0.9167, 0.08333, 0.9167, 0.08333, 1.0, 0.08333, 0.5833, 0.08333, 0.5, 0.08333, 0.5, 0.08333, 0.5833, 0.08333, 0.8333, 0.08333, 0.75, 0.08333, 0.75, 0.08333, 0.8333, 0.08333, 0.3333, 0.08333, 0.25, 0.08333, 0.25, 0.08333, 0.3333, 0.08333, 0.08333, 0.08333, 0.0, 0.08333, 0.0, 0.08333, 0.08333, 0.08333, 0.4167, 0.08333, 0.3333, 0.08333, 0.3333, 0.08333, 0.4167, 0.08333, 0.75, 0.08333, 0.6667, 0.08333, 0.6667, 0.08333, 0.75, 0.08333, 0.1667, 0.08333, 0.08333, 0.08333, 0.08333, 0.08333, 0.1667, 0.08333, 0.9167, 0.08333, 0.8333, 0.08333, 0.8333, 0.08333, 0.9167, 0.08333, 0.5, 0.08333, 0.4167, 0.08333, 0.4167, 0.08333, 0.5, 0.08333, 0.25, 0.08333, 0.1667, 0.08333, 0.1667, 0.08333, 0.25, 0.08333, 1.0, 0.08333, 0.9167, 0.08333, 0.9167, 0.08333, 1.0, 0.08333, 0.5833, 0.08333, 0.5, 0.08333, 0.5, 0.08333, 0.5833, 0.08333, 0.8333, 0.08333, 0.75, 0.08333, 0.75, 0.08333, 0.8333, 0.08333, 0.3333, 0.08333, 0.25, 0.08333, 0.25, 0.08333, 0.3333, 0.08333, 0.08333, 0.08333, 0.0, 0.08333, 0.0, 0.08333, 0.08333, 0.08333, 0.6667, 0.08333, 0.5833, 0.08333, 0.5833, 0.08333, 0.6667, 0.08333, 0.4167, 0.08333, 0.3333, 0.08333, 0.3333, 0.08333, 0.4167, 0.08333, 0.75, 0.08333, 0.6667, 0.08333, 0.6667, 0.08333, 0.75, 0.08333, 0.1667, 0.08333, 0.08333, 0.08333, 0.08333, 0.08333, 0.1667, 0.08333, 0.9167, 0.08333, 0.8333, 0.08333, 0.8333, 0.08333, 0.9167, 0.08333, 0.5, 0.08333, 0.4167, 0.08333, 0.4167, 0.08333, 0.5, 0.08333, 0.25, 0.08333, 0.1667, 0.08333, 0.1667, 0.08333, 0.25, 0.08333, 1.0, 0.08333, 0.9167, 0.08333, 0.9167, 0.08333, 1.0, 0.08333, 0.5833, 0.08333, 0.5, 0.08333, 0.5, 0.08333, 0.5833, 0.08333, 0.8333, 0.08333, 0.75, 0.08333, 0.75, 0.08333, 0.8333, 0.08333, 0.3333, 0.08333, 0.25, 0.08333, 0.25, 0.08333, 0.3333, 0.08333, 0.08333, 0.08333, 0.0, 0.08333, 0.0, 0.08333, 0.08333, 0.08333, 0.6667, 0.08333, 0.5833, 0.08333, 0.5833, 0.08333, 0.6667, 0.08333, 0.7083, 0.0, 0.75, 0.08333, 0.6667, 0.08333, 0.625, 0.0, 0.6667, 0.08333, 0.5833, 0.08333, 0.5417, 0.0, 0.5833, 0.08333, 0.5, 0.08333, 0.4583, 0.0, 0.5, 0.08333, 0.4167, 0.08333, 0.375, 0.0, 0.4167, 0.08333, 0.3333, 0.08333, 0.2917, 0.0, 0.3333, 0.08333, 0.25, 0.08333, 0.2083, 0.0, 0.25, 0.08333, 0.1667, 0.08333, 0.125, 0.0, 0.1667, 0.08333, 0.08333, 0.08333, 0.04167, 0.0, 0.08333, 0.08333, 0.0, 0.08333, 0.9583, 0.0, 1.0, 0.08333, 0.9167, 0.08333, 0.875, 0.0, 0.9167, 0.08333, 0.8333, 0.08333, 0.7917, 0.0, 0.8333, 0.08333, 0.75, 0.08333])
me_sphere_003.materials.append(mat_material)
me_sphere_003.materials.append(mat_material_001)
me_sphere_003.update()

# ---- objects
ob_sphere = bpy.data.objects.new('Sphere', me_sphere_003)

# ---- transforms, parenting, visibility, modifiers, constraints
ob_sphere.location = (0.0, 0.0, 0.0)

# ---- collection membership
col_collection.objects.link(ob_sphere)

# ---- scene / render settings (as saved in the file)
scene.frame_start = 1; scene.frame_end = 250; scene.frame_set(0)
scene.render.engine = 'BLENDER_EEVEE_NEXT'
scene.cycles.sampling_pattern = 'TABULATED_SOBOL'
scene.view_settings.view_transform = 'Filmic'
bpy.context.view_layer.update()

# ---- added for rendering (the .blend has no active camera and no usable light): camera, sun
cam_auto = bpy.data.cameras.new('AutoCamera')
cam_auto.lens = 50.0
cam_auto.sensor_width = 36.0
cam_auto.clip_end = 1000.0
ob_auto_camera = bpy.data.objects.new('AutoCamera', cam_auto)
scene.collection.objects.link(ob_auto_camera)
ob_auto_camera.location = (1.927, -2.31241, 2.42527)
ob_auto_camera.rotation_euler = (1.09748, -7.21219e-08, 0.694738)
scene.camera = ob_auto_camera
light_auto_sun = bpy.data.lights.new('AutoSun', 'SUN')
light_auto_sun.energy = 3.0
light_auto_sun.angle = 0.0523599
ob_auto_sun = bpy.data.objects.new('AutoSun', light_auto_sun)
scene.collection.objects.link(ob_auto_sun)
ob_auto_sun.rotation_euler = (0.872665, 0.174533, 0.523599)
bpy.context.view_layer.update()
